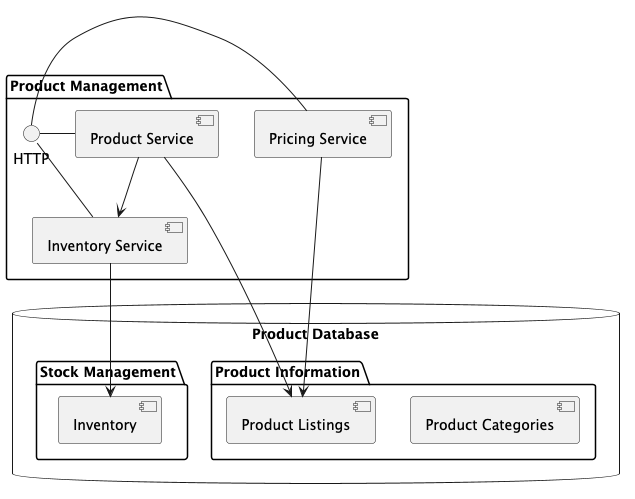

The diagram above was rendered by PlantUML. Its source (embedded in the PNG):
@startuml
package "Product Management" {
  HTTP - [Product Service]
  HTTP - [Inventory Service]
  HTTP - [Pricing Service]
}

database "Product Database" {
  folder "Product Information" {
    [Product Listings]
    [Product Categories]
  }
  folder "Stock Management" {
    [Inventory]
  }
}

[Product Service] --> [Product Listings]
[Product Service] --> [Inventory Service]
[Inventory Service] --> [Inventory]
[Pricing Service] --> [Product Listings]
@enduml